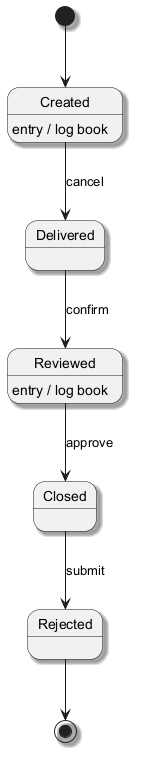

The diagram above was rendered by PlantUML. Its source (embedded in the PNG):
@startuml
skinparam backgroundColor #FFFFFF
skinparam classBackgroundColor #F1F8E9
skinparam classBorderColor #33691E
skinparam shadowing true
[*] --> Created
Created --> Delivered : cancel
Created : entry / log book
Delivered --> Reviewed : confirm
Reviewed --> Closed : approve
Reviewed : entry / log book
Closed --> Rejected : submit
Rejected --> [*]
@enduml